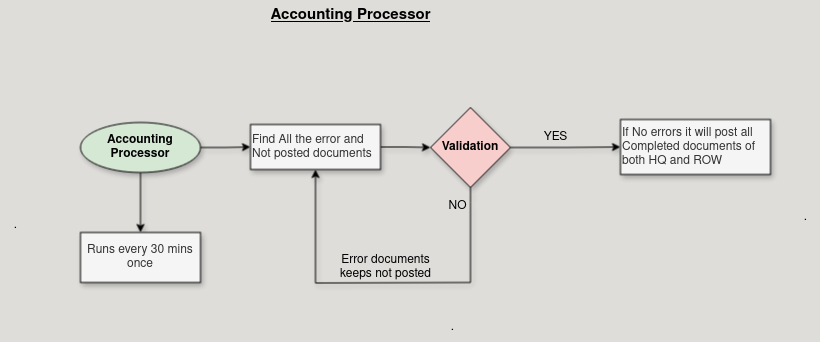

The diagram above was exported from draw.io. Its source (the exported page's mxGraphModel, read from the mxfile embedded in the PNG):
<mxGraphModel dx="1554" dy="615" grid="1" gridSize="10" guides="1" tooltips="1" connect="1" arrows="1" fold="1" page="1" pageScale="1" pageWidth="600" pageHeight="500" background="#deddda" math="0" shadow="0">
  <root>
    <mxCell id="0" />
    <mxCell id="1" parent="0" />
    <mxCell id="OfVb7PBUtilKI5ifdy-N-9" style="edgeStyle=orthogonalEdgeStyle;rounded=0;orthogonalLoop=1;jettySize=auto;html=1;exitX=1;exitY=0.5;exitDx=0;exitDy=0;strokeColor=default;shadow=1;" parent="1" source="OfVb7PBUtilKI5ifdy-N-3" target="OfVb7PBUtilKI5ifdy-N-4" edge="1">
      <mxGeometry relative="1" as="geometry" />
    </mxCell>
    <mxCell id="OfVb7PBUtilKI5ifdy-N-27" style="edgeStyle=orthogonalEdgeStyle;rounded=0;orthogonalLoop=1;jettySize=auto;html=1;exitX=0.5;exitY=1;exitDx=0;exitDy=0;strokeColor=default;shadow=1;" parent="1" source="OfVb7PBUtilKI5ifdy-N-3" target="OfVb7PBUtilKI5ifdy-N-14" edge="1">
      <mxGeometry relative="1" as="geometry" />
    </mxCell>
    <mxCell id="OfVb7PBUtilKI5ifdy-N-3" value="&lt;b&gt;Accounting Processor&lt;/b&gt;" style="ellipse;whiteSpace=wrap;html=1;fillColor=#d5e8d4;strokeColor=default;shadow=1;" parent="1" vertex="1">
      <mxGeometry x="40" y="140" width="120" height="50" as="geometry" />
    </mxCell>
    <mxCell id="OfVb7PBUtilKI5ifdy-N-10" style="edgeStyle=orthogonalEdgeStyle;rounded=0;orthogonalLoop=1;jettySize=auto;html=1;exitX=1;exitY=0.5;exitDx=0;exitDy=0;strokeColor=default;shadow=1;" parent="1" source="OfVb7PBUtilKI5ifdy-N-4" target="OfVb7PBUtilKI5ifdy-N-5" edge="1">
      <mxGeometry relative="1" as="geometry" />
    </mxCell>
    <mxCell id="OfVb7PBUtilKI5ifdy-N-4" value="&lt;div align=&quot;left&quot;&gt;Find All the error and Not posted documents&lt;/div&gt;" style="rounded=0;whiteSpace=wrap;html=1;fillColor=#f5f5f5;fontColor=#333333;strokeColor=default;shadow=1;align=left;" parent="1" vertex="1">
      <mxGeometry x="210" y="142" width="130" height="45" as="geometry" />
    </mxCell>
    <mxCell id="OfVb7PBUtilKI5ifdy-N-31" style="edgeStyle=orthogonalEdgeStyle;rounded=0;orthogonalLoop=1;jettySize=auto;html=1;exitX=1;exitY=0.5;exitDx=0;exitDy=0;entryX=0;entryY=0.5;entryDx=0;entryDy=0;strokeColor=default;shadow=1;" parent="1" source="OfVb7PBUtilKI5ifdy-N-5" target="OfVb7PBUtilKI5ifdy-N-30" edge="1">
      <mxGeometry relative="1" as="geometry" />
    </mxCell>
    <mxCell id="OfVb7PBUtilKI5ifdy-N-5" value="Validation" style="rhombus;whiteSpace=wrap;html=1;fillColor=#f8cecc;strokeColor=default;shadow=1;fontStyle=1" parent="1" vertex="1">
      <mxGeometry x="390" y="125" width="80" height="80" as="geometry" />
    </mxCell>
    <mxCell id="OfVb7PBUtilKI5ifdy-N-7" value="YES" style="text;html=1;align=center;verticalAlign=middle;resizable=0;points=[];autosize=1;strokeColor=none;fillColor=none;" parent="1" vertex="1">
      <mxGeometry x="490" y="140" width="50" height="30" as="geometry" />
    </mxCell>
    <mxCell id="OfVb7PBUtilKI5ifdy-N-14" value="Runs every 30 mins once" style="whiteSpace=wrap;html=1;fillColor=#f5f5f5;fontColor=#333333;strokeColor=default;shadow=1;" parent="1" vertex="1">
      <mxGeometry x="40" y="250" width="120" height="50" as="geometry" />
    </mxCell>
    <mxCell id="OfVb7PBUtilKI5ifdy-N-23" style="edgeStyle=orthogonalEdgeStyle;rounded=0;orthogonalLoop=1;jettySize=auto;html=1;entryX=0.5;entryY=1;entryDx=0;entryDy=0;strokeColor=default;shadow=1;" parent="1" target="OfVb7PBUtilKI5ifdy-N-4" edge="1">
      <mxGeometry relative="1" as="geometry">
        <mxPoint x="430" y="300" as="sourcePoint" />
      </mxGeometry>
    </mxCell>
    <mxCell id="OfVb7PBUtilKI5ifdy-N-26" value="" style="endArrow=none;html=1;rounded=0;entryX=0.5;entryY=1;entryDx=0;entryDy=0;strokeColor=default;shadow=1;" parent="1" target="OfVb7PBUtilKI5ifdy-N-5" edge="1">
      <mxGeometry width="50" height="50" relative="1" as="geometry">
        <mxPoint x="430" y="220" as="sourcePoint" />
        <mxPoint x="320" y="280" as="targetPoint" />
      </mxGeometry>
    </mxCell>
    <mxCell id="OfVb7PBUtilKI5ifdy-N-28" value="&lt;blockquote&gt;&lt;blockquote&gt;Error documents &lt;br&gt;keeps not posted &lt;/blockquote&gt;&lt;/blockquote&gt;" style="text;html=1;align=center;verticalAlign=middle;resizable=0;points=[];autosize=1;strokeColor=none;fillColor=none;" parent="1" vertex="1">
      <mxGeometry x="210" y="250" width="270" height="70" as="geometry" />
    </mxCell>
    <mxCell id="OfVb7PBUtilKI5ifdy-N-29" value="" style="endArrow=none;html=1;rounded=0;strokeColor=default;shadow=1;" parent="1" edge="1">
      <mxGeometry width="50" height="50" relative="1" as="geometry">
        <mxPoint x="430" y="300" as="sourcePoint" />
        <mxPoint x="430" y="220" as="targetPoint" />
      </mxGeometry>
    </mxCell>
    <mxCell id="OfVb7PBUtilKI5ifdy-N-30" value="If No errors it will post all Completed documents of both HQ and ROW" style="rounded=0;whiteSpace=wrap;html=1;fillColor=#f5f5f5;fontColor=#333333;strokeColor=default;shadow=1;align=left;" parent="1" vertex="1">
      <mxGeometry x="580" y="137" width="150" height="55" as="geometry" />
    </mxCell>
    <mxCell id="OfVb7PBUtilKI5ifdy-N-32" value="NO" style="text;html=1;align=center;verticalAlign=middle;resizable=0;points=[];autosize=1;strokeColor=none;fillColor=none;" parent="1" vertex="1">
      <mxGeometry x="397" y="209" width="40" height="30" as="geometry" />
    </mxCell>
    <mxCell id="t6MIn-q3cPtcf-wHSANl-1" value="." style="text;html=1;align=center;verticalAlign=middle;resizable=0;points=[];autosize=1;strokeColor=none;fillColor=none;" vertex="1" parent="1">
      <mxGeometry x="-40" y="228" width="30" height="30" as="geometry" />
    </mxCell>
    <mxCell id="t6MIn-q3cPtcf-wHSANl-2" value="." style="text;html=1;align=center;verticalAlign=middle;resizable=0;points=[];autosize=1;strokeColor=none;fillColor=none;" vertex="1" parent="1">
      <mxGeometry x="397" y="330" width="30" height="30" as="geometry" />
    </mxCell>
    <mxCell id="t6MIn-q3cPtcf-wHSANl-3" value="." style="text;html=1;align=center;verticalAlign=middle;resizable=0;points=[];autosize=1;strokeColor=none;fillColor=none;" vertex="1" parent="1">
      <mxGeometry x="750" y="220" width="30" height="30" as="geometry" />
    </mxCell>
    <mxCell id="t6MIn-q3cPtcf-wHSANl-4" value="&lt;font style=&quot;font-size: 15px;&quot;&gt;&lt;b&gt;&lt;u&gt;Accounting Processor&lt;/u&gt;&lt;/b&gt;&lt;br&gt;&lt;/font&gt;" style="text;html=1;align=center;verticalAlign=middle;resizable=0;points=[];autosize=1;strokeColor=none;fillColor=none;" vertex="1" parent="1">
      <mxGeometry x="220" y="18" width="180" height="30" as="geometry" />
    </mxCell>
  </root>
</mxGraphModel>